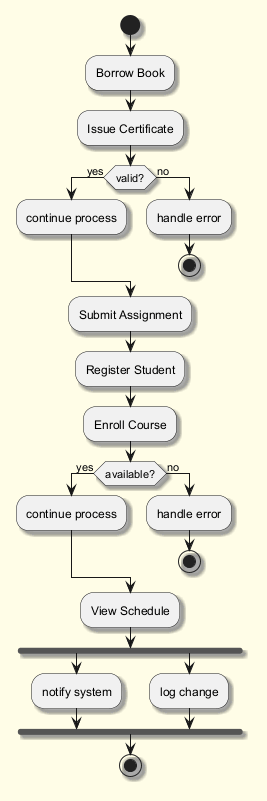

The diagram above was rendered by PlantUML. Its source (embedded in the PNG):
@startuml
skinparam backgroundColor #FFFDE7
skinparam classBackgroundColor #FFF9C4
skinparam classBorderColor #F57F17
skinparam shadowing true
start
:Borrow Book;
:Issue Certificate;
if (valid?) then (yes)
:continue process;
else (no)
:handle error;
stop
endif
:Submit Assignment;
:Register Student;
:Enroll Course;
if (available?) then (yes)
:continue process;
else (no)
:handle error;
stop
endif
:View Schedule;
fork
:notify system;
fork again
:log change;
end fork
stop
@enduml